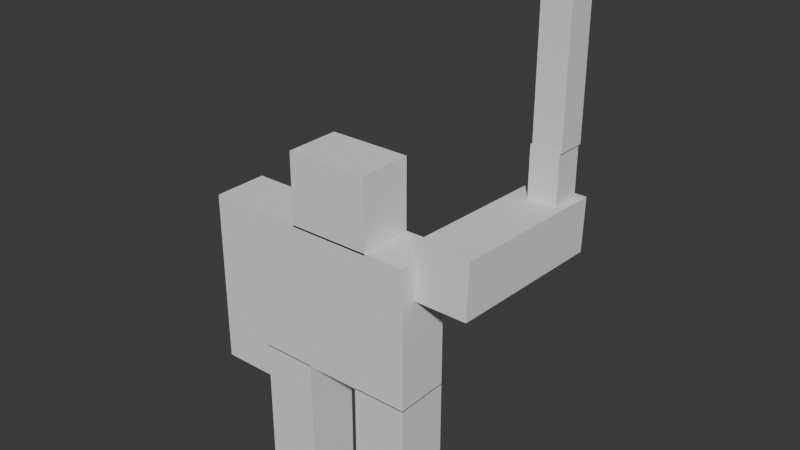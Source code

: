 # Source: player_default.blend  (saved by Blender 4.5.90; exported with 4.5.12 LTS)
import bpy
from mathutils import Matrix  # noqa: F401  (used for matrix-valued properties, if any)

bpy.ops.wm.read_factory_settings(use_empty=True)
scene = bpy.context.scene
scene.name = 'Scene'

# ---- collections
col_collection = bpy.data.collections.new('Collection'); scene.collection.children.link(col_collection)

# ---- world
world_world = bpy.data.worlds.new('World'); scene.world = world_world
world_world.use_nodes = True; world_world.node_tree.nodes.clear()
_N = world_world.node_tree.nodes; _L = world_world.node_tree.links
n0 = _N.new('ShaderNodeOutputWorld'); n0.name = 'World Output'; n0.location = (200, 100)
n1 = _N.new('ShaderNodeBackground'); n1.name = 'Background'; n1.location = (-200, 100)
n1.inputs[0].default_value = (0.05088, 0.05088, 0.05088, 1.0)
_L.new(n1.outputs[0], n0.inputs[0])
n0.is_active_output = True
world_world.color = (0.05088, 0.05088, 0.05088)
world_world.sun_shadow_jitter_overblur = 0.0

# ---- meshes
me_cube_001 = bpy.data.meshes.new('Cube.001')
me_cube_001.from_pydata([(-1.0, -1.0, -1.0), (-1.0, -1.0, 1.0), (-1.0, 1.0, -1.0), (-1.0, 1.0, 1.0), (1.0, -1.0, -1.0), (1.0, -1.0, 1.0), (1.0, 1.0, -1.0), (1.0, 1.0, 1.0)], [], [(0, 1, 3, 2), (2, 3, 7, 6), (6, 7, 5, 4), (4, 5, 1, 0), (2, 6, 4, 0), (7, 3, 1, 5)])
_uv = me_cube_001.uv_layers.new(name='UVMap')
_uv.uv.foreach_set('vector', [0.375, 0.0, 0.625, 0.0, 0.625, 0.25, 0.375, 0.25, 0.375, 0.25, 0.625, 0.25, 0.625, 0.5, 0.375, 0.5, 0.375, 0.5, 0.625, 0.5, 0.625, 0.75, 0.375, 0.75, 0.375, 0.75, 0.625, 0.75, 0.625, 1.0, 0.375, 1.0, 0.125, 0.5, 0.375, 0.5, 0.375, 0.75, 0.125, 0.75, 0.625, 0.5, 0.875, 0.5, 0.875, 0.75, 0.625, 0.75])
me_cube_001.update()
me_cube_002 = bpy.data.meshes.new('Cube.002')
me_cube_002.from_pydata([(-1.0, -1.0, -1.0), (-1.0, -1.0, 1.0), (-1.0, 1.0, -1.0), (-1.0, 1.0, 1.0), (1.0, -1.0, -1.0), (1.0, -1.0, 1.0), (1.0, 1.0, -1.0), (1.0, 1.0, 1.0)], [], [(0, 1, 3, 2), (2, 3, 7, 6), (6, 7, 5, 4), (4, 5, 1, 0), (2, 6, 4, 0), (7, 3, 1, 5)])
_uv = me_cube_002.uv_layers.new(name='UVMap')
_uv.uv.foreach_set('vector', [0.375, 0.0, 0.625, 0.0, 0.625, 0.25, 0.375, 0.25, 0.375, 0.25, 0.625, 0.25, 0.625, 0.5, 0.375, 0.5, 0.375, 0.5, 0.625, 0.5, 0.625, 0.75, 0.375, 0.75, 0.375, 0.75, 0.625, 0.75, 0.625, 1.0, 0.375, 1.0, 0.125, 0.5, 0.375, 0.5, 0.375, 0.75, 0.125, 0.75, 0.625, 0.5, 0.875, 0.5, 0.875, 0.75, 0.625, 0.75])
me_cube_002.update()
me_cube_003 = bpy.data.meshes.new('Cube.003')
me_cube_003.from_pydata([(-1.0, -1.0, -1.0), (-1.0, -1.0, 1.0), (-1.0, 1.0, -1.0), (-1.0, 1.0, 1.0), (1.0, -1.0, -1.0), (1.0, -1.0, 1.0), (1.0, 1.0, -1.0), (1.0, 1.0, 1.0)], [], [(0, 1, 3, 2), (2, 3, 7, 6), (6, 7, 5, 4), (4, 5, 1, 0), (2, 6, 4, 0), (7, 3, 1, 5)])
_uv = me_cube_003.uv_layers.new(name='UVMap')
_uv.uv.foreach_set('vector', [0.375, 0.0, 0.625, 0.0, 0.625, 0.25, 0.375, 0.25, 0.375, 0.25, 0.625, 0.25, 0.625, 0.5, 0.375, 0.5, 0.375, 0.5, 0.625, 0.5, 0.625, 0.75, 0.375, 0.75, 0.375, 0.75, 0.625, 0.75, 0.625, 1.0, 0.375, 1.0, 0.125, 0.5, 0.375, 0.5, 0.375, 0.75, 0.125, 0.75, 0.625, 0.5, 0.875, 0.5, 0.875, 0.75, 0.625, 0.75])
me_cube_003.update()
me_cube_004 = bpy.data.meshes.new('Cube.004')
me_cube_004.from_pydata([(-1.0, -1.0, -1.0), (-1.0, -1.0, 1.0), (-1.0, 1.0, -1.0), (-1.0, 1.0, 1.0), (1.0, -1.0, -1.0), (1.0, -1.0, 1.0), (1.0, 1.0, -1.0), (1.0, 1.0, 1.0)], [], [(0, 1, 3, 2), (2, 3, 7, 6), (6, 7, 5, 4), (4, 5, 1, 0), (2, 6, 4, 0), (7, 3, 1, 5)])
_uv = me_cube_004.uv_layers.new(name='UVMap')
_uv.uv.foreach_set('vector', [0.375, 0.0, 0.625, 0.0, 0.625, 0.25, 0.375, 0.25, 0.375, 0.25, 0.625, 0.25, 0.625, 0.5, 0.375, 0.5, 0.375, 0.5, 0.625, 0.5, 0.625, 0.75, 0.375, 0.75, 0.375, 0.75, 0.625, 0.75, 0.625, 1.0, 0.375, 1.0, 0.125, 0.5, 0.375, 0.5, 0.375, 0.75, 0.125, 0.75, 0.625, 0.5, 0.875, 0.5, 0.875, 0.75, 0.625, 0.75])
me_cube_004.update()
me_cube_005 = bpy.data.meshes.new('Cube.005')
me_cube_005.from_pydata([(-1.0, -1.0, -1.0), (-1.0, -1.0, 1.0), (-1.0, 1.0, -1.0), (-1.0, 1.0, 1.0), (1.0, -1.0, -1.0), (1.0, -1.0, 1.0), (1.0, 1.0, -1.0), (1.0, 1.0, 1.0)], [], [(0, 1, 3, 2), (2, 3, 7, 6), (6, 7, 5, 4), (4, 5, 1, 0), (2, 6, 4, 0), (7, 3, 1, 5)])
_uv = me_cube_005.uv_layers.new(name='UVMap')
_uv.uv.foreach_set('vector', [0.375, 0.0, 0.625, 0.0, 0.625, 0.25, 0.375, 0.25, 0.375, 0.25, 0.625, 0.25, 0.625, 0.5, 0.375, 0.5, 0.375, 0.5, 0.625, 0.5, 0.625, 0.75, 0.375, 0.75, 0.375, 0.75, 0.625, 0.75, 0.625, 1.0, 0.375, 1.0, 0.125, 0.5, 0.375, 0.5, 0.375, 0.75, 0.125, 0.75, 0.625, 0.5, 0.875, 0.5, 0.875, 0.75, 0.625, 0.75])
me_cube_005.update()
me_cube_006 = bpy.data.meshes.new('Cube.006')
me_cube_006.from_pydata([(-1.96, -0.9558, -1.882), (-1.96, -0.9558, 0.118), (-1.96, 1.044, -1.882), (-1.96, 1.044, 0.118), (0.03972, -0.9558, -1.882), (0.03972, -0.9558, 0.118), (0.03972, 1.044, -1.882), (0.03972, 1.044, 0.118)], [], [(0, 1, 3, 2), (2, 3, 7, 6), (6, 7, 5, 4), (4, 5, 1, 0), (2, 6, 4, 0), (7, 3, 1, 5)])
_uv = me_cube_006.uv_layers.new(name='UVMap')
_uv.uv.foreach_set('vector', [0.375, 0.0, 0.625, 0.0, 0.625, 0.25, 0.375, 0.25, 0.375, 0.25, 0.625, 0.25, 0.625, 0.5, 0.375, 0.5, 0.375, 0.5, 0.625, 0.5, 0.625, 0.75, 0.375, 0.75, 0.375, 0.75, 0.625, 0.75, 0.625, 1.0, 0.375, 1.0, 0.125, 0.5, 0.375, 0.5, 0.375, 0.75, 0.125, 0.75, 0.625, 0.5, 0.875, 0.5, 0.875, 0.75, 0.625, 0.75])
me_cube_006.update()
me_cube_007 = bpy.data.meshes.new('Cube.007')
me_cube_007.from_pydata([(-1.0, -1.0, -1.0), (-1.0, -1.0, 1.0), (-1.0, 1.0, -1.0), (-1.0, 1.0, 1.0), (1.0, -1.0, -1.0), (1.0, -1.0, 1.0), (1.0, 1.0, -1.0), (1.0, 1.0, 1.0)], [], [(0, 1, 3, 2), (2, 3, 7, 6), (6, 7, 5, 4), (4, 5, 1, 0), (2, 6, 4, 0), (7, 3, 1, 5)])
_uv = me_cube_007.uv_layers.new(name='UVMap')
_uv.uv.foreach_set('vector', [0.375, 0.0, 0.625, 0.0, 0.625, 0.25, 0.375, 0.25, 0.375, 0.25, 0.625, 0.25, 0.625, 0.5, 0.375, 0.5, 0.375, 0.5, 0.625, 0.5, 0.625, 0.75, 0.375, 0.75, 0.375, 0.75, 0.625, 0.75, 0.625, 1.0, 0.375, 1.0, 0.125, 0.5, 0.375, 0.5, 0.375, 0.75, 0.125, 0.75, 0.625, 0.5, 0.875, 0.5, 0.875, 0.75, 0.625, 0.75])
me_cube_007.update()
me_cube_008 = bpy.data.meshes.new('Cube.008')
me_cube_008.from_pydata([(-1.0, -1.0, -1.0), (-1.0, -1.0, 1.0), (-1.0, 1.0, -1.0), (-1.0, 1.0, 1.0), (1.0, -1.0, -1.0), (1.0, -1.0, 1.0), (1.0, 1.0, -1.0), (1.0, 1.0, 1.0)], [], [(0, 1, 3, 2), (2, 3, 7, 6), (6, 7, 5, 4), (4, 5, 1, 0), (2, 6, 4, 0), (7, 3, 1, 5)])
_uv = me_cube_008.uv_layers.new(name='UVMap')
_uv.uv.foreach_set('vector', [0.375, 0.0, 0.625, 0.0, 0.625, 0.25, 0.375, 0.25, 0.375, 0.25, 0.625, 0.25, 0.625, 0.5, 0.375, 0.5, 0.375, 0.5, 0.625, 0.5, 0.625, 0.75, 0.375, 0.75, 0.375, 0.75, 0.625, 0.75, 0.625, 1.0, 0.375, 1.0, 0.125, 0.5, 0.375, 0.5, 0.375, 0.75, 0.125, 0.75, 0.625, 0.5, 0.875, 0.5, 0.875, 0.75, 0.625, 0.75])
me_cube_008.update()

# ---- objects
ob_left_left = bpy.data.objects.new('Left Left', me_cube_001)
ob_right_leg = bpy.data.objects.new('Right Leg', me_cube_002)
ob_body = bpy.data.objects.new('Body', me_cube_003)
ob_head = bpy.data.objects.new('Head', me_cube_004)
ob_right_arm = bpy.data.objects.new('Right Arm', me_cube_005)
ob_left_arm = bpy.data.objects.new('Left Arm', me_cube_006)
ob_sword_hilt = bpy.data.objects.new('Sword_hilt', me_cube_007)
ob_sword_blade = bpy.data.objects.new('Sword_blade', me_cube_008)

# ---- transforms, parenting, visibility, modifiers, constraints
ob_left_left.location = (2.0, 0.0, 0.0)
ob_left_left.scale = (1.0, 1.0, 2.732)
ob_right_leg.location = (-2.0, 0.0, 0.0)
ob_right_leg.scale = (1.0, 1.0, 2.732)
ob_body.location = (0.0, 0.0, 5.28)
ob_body.scale = (3.0, 1.0, 2.582)
ob_head.location = (0.0, 0.0, 9.113)
ob_head.scale = (1.498, 1.0, 1.309)
ob_right_arm.location = (-3.997, 0.0, 4.667)
ob_right_arm.scale = (1.0, 1.0, 3.19)
ob_left_arm.location = (4.898, 0.0, 7.449)
ob_left_arm.rotation_euler = (1.528, -0.0, 0.0)
ob_left_arm.scale = (1.0, 1.0, 3.19)
ob_sword_hilt.location = (4.118, 5.187, 9.157)
ob_sword_hilt.rotation_euler = (1.571, -0.0, 0.0)
ob_sword_hilt.scale = (0.5471, 1.032, 0.5471)
ob_sword_blade.location = (4.179, 5.195, 13.4)
ob_sword_blade.rotation_euler = (1.571, -0.0, 0.0)
ob_sword_blade.scale = (0.5471, 3.26, 0.5471)

# ---- collection membership
col_collection.objects.link(ob_left_left)
col_collection.objects.link(ob_right_leg)
col_collection.objects.link(ob_body)
col_collection.objects.link(ob_head)
col_collection.objects.link(ob_right_arm)
col_collection.objects.link(ob_left_arm)
col_collection.objects.link(ob_sword_hilt)
col_collection.objects.link(ob_sword_blade)

# ---- scene / render settings (as saved in the file)
scene.frame_start = 1; scene.frame_end = 250; scene.frame_set(34)
scene.render.engine = 'BLENDER_EEVEE_NEXT'
bpy.context.view_layer.update()

# ---- added for rendering (the .blend has no active camera and no usable light): camera, sun
cam_auto = bpy.data.cameras.new('AutoCamera')
cam_auto.lens = 50.0
cam_auto.sensor_width = 36.0
cam_auto.clip_end = 1000.0
ob_auto_camera = bpy.data.objects.new('AutoCamera', cam_auto)
scene.collection.objects.link(ob_auto_camera)
ob_auto_camera.location = (21.153, -22.898, 23.908)
ob_auto_camera.rotation_euler = (1.09748, -7.21219e-08, 0.694738)
scene.camera = ob_auto_camera
light_auto_sun = bpy.data.lights.new('AutoSun', 'SUN')
light_auto_sun.energy = 3.0
light_auto_sun.angle = 0.0523599
ob_auto_sun = bpy.data.objects.new('AutoSun', light_auto_sun)
scene.collection.objects.link(ob_auto_sun)
ob_auto_sun.rotation_euler = (0.872665, 0.174533, 0.523599)
bpy.context.view_layer.update()
